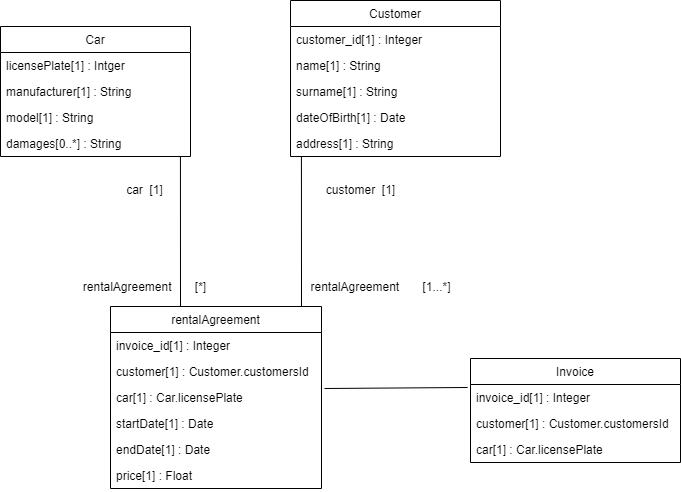

The diagram above was exported from draw.io. Its source (the exported page's mxGraphModel, read from the mxfile embedded in the PNG):
<mxGraphModel dx="1422" dy="762" grid="1" gridSize="10" guides="1" tooltips="1" connect="1" arrows="1" fold="1" page="1" pageScale="1" pageWidth="827" pageHeight="1169" math="0" shadow="0">
  <root>
    <mxCell id="0" />
    <mxCell id="1" parent="0" />
    <mxCell id="ZQkHSefOFyJGiKc2fpbN-1" value="Car" style="swimlane;fontStyle=0;childLayout=stackLayout;horizontal=1;startSize=26;fillColor=none;horizontalStack=0;resizeParent=1;resizeParentMax=0;resizeLast=0;collapsible=1;marginBottom=0;" parent="1" vertex="1">
      <mxGeometry x="10" y="140" width="190" height="130" as="geometry" />
    </mxCell>
    <mxCell id="ZQkHSefOFyJGiKc2fpbN-2" value="licensePlate[1] : Intger" style="text;strokeColor=none;fillColor=none;align=left;verticalAlign=top;spacingLeft=4;spacingRight=4;overflow=hidden;rotatable=0;points=[[0,0.5],[1,0.5]];portConstraint=eastwest;" parent="ZQkHSefOFyJGiKc2fpbN-1" vertex="1">
      <mxGeometry y="26" width="190" height="26" as="geometry" />
    </mxCell>
    <mxCell id="ZQkHSefOFyJGiKc2fpbN-3" value="manufacturer[1] : String" style="text;strokeColor=none;fillColor=none;align=left;verticalAlign=top;spacingLeft=4;spacingRight=4;overflow=hidden;rotatable=0;points=[[0,0.5],[1,0.5]];portConstraint=eastwest;" parent="ZQkHSefOFyJGiKc2fpbN-1" vertex="1">
      <mxGeometry y="52" width="190" height="26" as="geometry" />
    </mxCell>
    <mxCell id="ZQkHSefOFyJGiKc2fpbN-4" value="model[1] : String&#10;" style="text;strokeColor=none;fillColor=none;align=left;verticalAlign=top;spacingLeft=4;spacingRight=4;overflow=hidden;rotatable=0;points=[[0,0.5],[1,0.5]];portConstraint=eastwest;" parent="ZQkHSefOFyJGiKc2fpbN-1" vertex="1">
      <mxGeometry y="78" width="190" height="26" as="geometry" />
    </mxCell>
    <mxCell id="ZQkHSefOFyJGiKc2fpbN-23" value="damages[0..*] : String&#10;" style="text;strokeColor=none;fillColor=none;align=left;verticalAlign=top;spacingLeft=4;spacingRight=4;overflow=hidden;rotatable=0;points=[[0,0.5],[1,0.5]];portConstraint=eastwest;" parent="ZQkHSefOFyJGiKc2fpbN-1" vertex="1">
      <mxGeometry y="104" width="190" height="26" as="geometry" />
    </mxCell>
    <mxCell id="ZQkHSefOFyJGiKc2fpbN-9" value="rentalAgreement" style="swimlane;fontStyle=0;childLayout=stackLayout;horizontal=1;startSize=26;fillColor=none;horizontalStack=0;resizeParent=1;resizeParentMax=0;resizeLast=0;collapsible=1;marginBottom=0;" parent="1" vertex="1">
      <mxGeometry x="120" y="420" width="211" height="182" as="geometry" />
    </mxCell>
    <mxCell id="ZQkHSefOFyJGiKc2fpbN-10" value="invoice_id[1] : Integer" style="text;strokeColor=none;fillColor=none;align=left;verticalAlign=top;spacingLeft=4;spacingRight=4;overflow=hidden;rotatable=0;points=[[0,0.5],[1,0.5]];portConstraint=eastwest;" parent="ZQkHSefOFyJGiKc2fpbN-9" vertex="1">
      <mxGeometry y="26" width="211" height="26" as="geometry" />
    </mxCell>
    <mxCell id="ZQkHSefOFyJGiKc2fpbN-28" value="customer[1] : Customer.customersId" style="text;strokeColor=none;fillColor=none;align=left;verticalAlign=top;spacingLeft=4;spacingRight=4;overflow=hidden;rotatable=0;points=[[0,0.5],[1,0.5]];portConstraint=eastwest;" parent="ZQkHSefOFyJGiKc2fpbN-9" vertex="1">
      <mxGeometry y="52" width="211" height="26" as="geometry" />
    </mxCell>
    <mxCell id="ZQkHSefOFyJGiKc2fpbN-11" value="car[1] : Car.licensePlate" style="text;strokeColor=none;fillColor=none;align=left;verticalAlign=top;spacingLeft=4;spacingRight=4;overflow=hidden;rotatable=0;points=[[0,0.5],[1,0.5]];portConstraint=eastwest;" parent="ZQkHSefOFyJGiKc2fpbN-9" vertex="1">
      <mxGeometry y="78" width="211" height="26" as="geometry" />
    </mxCell>
    <mxCell id="ZQkHSefOFyJGiKc2fpbN-29" value="startDate[1] : Date" style="text;strokeColor=none;fillColor=none;align=left;verticalAlign=top;spacingLeft=4;spacingRight=4;overflow=hidden;rotatable=0;points=[[0,0.5],[1,0.5]];portConstraint=eastwest;" parent="ZQkHSefOFyJGiKc2fpbN-9" vertex="1">
      <mxGeometry y="104" width="211" height="26" as="geometry" />
    </mxCell>
    <mxCell id="ZQkHSefOFyJGiKc2fpbN-27" value="endDate[1] : Date" style="text;strokeColor=none;fillColor=none;align=left;verticalAlign=top;spacingLeft=4;spacingRight=4;overflow=hidden;rotatable=0;points=[[0,0.5],[1,0.5]];portConstraint=eastwest;" parent="ZQkHSefOFyJGiKc2fpbN-9" vertex="1">
      <mxGeometry y="130" width="211" height="26" as="geometry" />
    </mxCell>
    <mxCell id="ZQkHSefOFyJGiKc2fpbN-12" value="price[1] : Float" style="text;strokeColor=none;fillColor=none;align=left;verticalAlign=top;spacingLeft=4;spacingRight=4;overflow=hidden;rotatable=0;points=[[0,0.5],[1,0.5]];portConstraint=eastwest;" parent="ZQkHSefOFyJGiKc2fpbN-9" vertex="1">
      <mxGeometry y="156" width="211" height="26" as="geometry" />
    </mxCell>
    <mxCell id="ZQkHSefOFyJGiKc2fpbN-5" value="Customer" style="swimlane;fontStyle=0;childLayout=stackLayout;horizontal=1;startSize=26;fillColor=none;horizontalStack=0;resizeParent=1;resizeParentMax=0;resizeLast=0;collapsible=1;marginBottom=0;" parent="1" vertex="1">
      <mxGeometry x="300" y="114" width="210" height="156" as="geometry" />
    </mxCell>
    <mxCell id="ZQkHSefOFyJGiKc2fpbN-6" value="customer_id[1] : Integer" style="text;strokeColor=none;fillColor=none;align=left;verticalAlign=top;spacingLeft=4;spacingRight=4;overflow=hidden;rotatable=0;points=[[0,0.5],[1,0.5]];portConstraint=eastwest;" parent="ZQkHSefOFyJGiKc2fpbN-5" vertex="1">
      <mxGeometry y="26" width="210" height="26" as="geometry" />
    </mxCell>
    <mxCell id="ZQkHSefOFyJGiKc2fpbN-25" value="name[1] : String" style="text;strokeColor=none;fillColor=none;align=left;verticalAlign=top;spacingLeft=4;spacingRight=4;overflow=hidden;rotatable=0;points=[[0,0.5],[1,0.5]];portConstraint=eastwest;" parent="ZQkHSefOFyJGiKc2fpbN-5" vertex="1">
      <mxGeometry y="52" width="210" height="26" as="geometry" />
    </mxCell>
    <mxCell id="ZQkHSefOFyJGiKc2fpbN-26" value="surname[1] : String" style="text;strokeColor=none;fillColor=none;align=left;verticalAlign=top;spacingLeft=4;spacingRight=4;overflow=hidden;rotatable=0;points=[[0,0.5],[1,0.5]];portConstraint=eastwest;" parent="ZQkHSefOFyJGiKc2fpbN-5" vertex="1">
      <mxGeometry y="78" width="210" height="26" as="geometry" />
    </mxCell>
    <mxCell id="ZQkHSefOFyJGiKc2fpbN-7" value="dateOfBirth[1] : Date" style="text;strokeColor=none;fillColor=none;align=left;verticalAlign=top;spacingLeft=4;spacingRight=4;overflow=hidden;rotatable=0;points=[[0,0.5],[1,0.5]];portConstraint=eastwest;" parent="ZQkHSefOFyJGiKc2fpbN-5" vertex="1">
      <mxGeometry y="104" width="210" height="26" as="geometry" />
    </mxCell>
    <mxCell id="ZQkHSefOFyJGiKc2fpbN-8" value="address[1] : String" style="text;strokeColor=none;fillColor=none;align=left;verticalAlign=top;spacingLeft=4;spacingRight=4;overflow=hidden;rotatable=0;points=[[0,0.5],[1,0.5]];portConstraint=eastwest;" parent="ZQkHSefOFyJGiKc2fpbN-5" vertex="1">
      <mxGeometry y="130" width="210" height="26" as="geometry" />
    </mxCell>
    <mxCell id="ZQkHSefOFyJGiKc2fpbN-33" value="car&amp;nbsp; [1]" style="text;html=1;align=center;verticalAlign=middle;resizable=0;points=[];autosize=1;" parent="1" vertex="1">
      <mxGeometry x="129" y="293" width="50" height="20" as="geometry" />
    </mxCell>
    <mxCell id="ZQkHSefOFyJGiKc2fpbN-34" value="rentalAgreement&amp;nbsp; &amp;nbsp; &amp;nbsp; &amp;nbsp;[*]" style="text;html=1;align=center;verticalAlign=middle;resizable=0;points=[];autosize=1;" parent="1" vertex="1">
      <mxGeometry x="84" y="390" width="140" height="20" as="geometry" />
    </mxCell>
    <mxCell id="ZQkHSefOFyJGiKc2fpbN-35" value="customer&amp;nbsp; [1]" style="text;html=1;align=center;verticalAlign=middle;resizable=0;points=[];autosize=1;" parent="1" vertex="1">
      <mxGeometry x="330" y="293" width="80" height="20" as="geometry" />
    </mxCell>
    <mxCell id="ZQkHSefOFyJGiKc2fpbN-36" value="rentalAgreement&amp;nbsp; &amp;nbsp; &amp;nbsp; &amp;nbsp;[1...*]" style="text;html=1;align=center;verticalAlign=middle;resizable=0;points=[];autosize=1;" parent="1" vertex="1">
      <mxGeometry x="310" y="390" width="160" height="20" as="geometry" />
    </mxCell>
    <mxCell id="BA9Q9kjUjXSqNO8yZ2D9-1" value="" style="endArrow=none;html=1;entryX=0.947;entryY=1;entryDx=0;entryDy=0;entryPerimeter=0;" edge="1" parent="1" target="ZQkHSefOFyJGiKc2fpbN-23">
      <mxGeometry width="50" height="50" relative="1" as="geometry">
        <mxPoint x="190" y="420" as="sourcePoint" />
        <mxPoint x="189" y="276" as="targetPoint" />
      </mxGeometry>
    </mxCell>
    <mxCell id="BA9Q9kjUjXSqNO8yZ2D9-2" value="" style="endArrow=none;html=1;entryX=0.052;entryY=1;entryDx=0;entryDy=0;entryPerimeter=0;" edge="1" parent="1" target="ZQkHSefOFyJGiKc2fpbN-8">
      <mxGeometry width="50" height="50" relative="1" as="geometry">
        <mxPoint x="311" y="420" as="sourcePoint" />
        <mxPoint x="307" y="270" as="targetPoint" />
      </mxGeometry>
    </mxCell>
    <mxCell id="BA9Q9kjUjXSqNO8yZ2D9-3" value="" style="endArrow=none;html=1;entryX=-0.014;entryY=0.115;entryDx=0;entryDy=0;entryPerimeter=0;" edge="1" parent="1" target="ZQkHSefOFyJGiKc2fpbN-40">
      <mxGeometry width="50" height="50" relative="1" as="geometry">
        <mxPoint x="334" y="502" as="sourcePoint" />
        <mxPoint x="330" y="360" as="targetPoint" />
      </mxGeometry>
    </mxCell>
    <mxCell id="ZQkHSefOFyJGiKc2fpbN-39" value="Invoice" style="swimlane;fontStyle=0;childLayout=stackLayout;horizontal=1;startSize=26;fillColor=none;horizontalStack=0;resizeParent=1;resizeParentMax=0;resizeLast=0;collapsible=1;marginBottom=0;" parent="1" vertex="1">
      <mxGeometry x="480" y="472" width="210" height="104" as="geometry" />
    </mxCell>
    <mxCell id="ZQkHSefOFyJGiKc2fpbN-40" value="invoice_id[1] : Integer" style="text;strokeColor=none;fillColor=none;align=left;verticalAlign=top;spacingLeft=4;spacingRight=4;overflow=hidden;rotatable=0;points=[[0,0.5],[1,0.5]];portConstraint=eastwest;" parent="ZQkHSefOFyJGiKc2fpbN-39" vertex="1">
      <mxGeometry y="26" width="210" height="26" as="geometry" />
    </mxCell>
    <mxCell id="BA9Q9kjUjXSqNO8yZ2D9-4" value="customer[1] : Customer.customersId" style="text;strokeColor=none;fillColor=none;align=left;verticalAlign=top;spacingLeft=4;spacingRight=4;overflow=hidden;rotatable=0;points=[[0,0.5],[1,0.5]];portConstraint=eastwest;" vertex="1" parent="ZQkHSefOFyJGiKc2fpbN-39">
      <mxGeometry y="52" width="210" height="26" as="geometry" />
    </mxCell>
    <mxCell id="BA9Q9kjUjXSqNO8yZ2D9-5" value="car[1] : Car.licensePlate" style="text;strokeColor=none;fillColor=none;align=left;verticalAlign=top;spacingLeft=4;spacingRight=4;overflow=hidden;rotatable=0;points=[[0,0.5],[1,0.5]];portConstraint=eastwest;" vertex="1" parent="ZQkHSefOFyJGiKc2fpbN-39">
      <mxGeometry y="78" width="210" height="26" as="geometry" />
    </mxCell>
  </root>
</mxGraphModel>